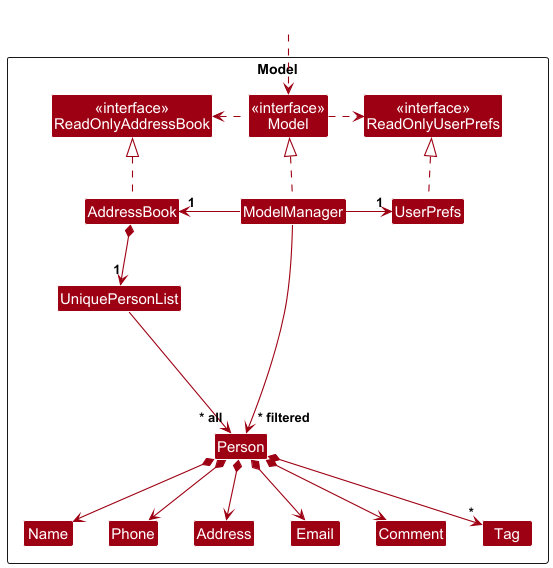

The diagram above was rendered by PlantUML. Its source (embedded in the PNG):
@startuml
!include style.puml
skinparam arrowThickness 1.1
skinparam arrowColor MODEL_COLOR
skinparam classBackgroundColor MODEL_COLOR

Package Model as ModelPackage <<Rectangle>>{
Class "<<interface>>\nReadOnlyAddressBook" as ReadOnlyAddressBook
Class "<<interface>>\nReadOnlyUserPrefs" as ReadOnlyUserPrefs
Class "<<interface>>\nModel" as Model
Class AddressBook
Class ModelManager
Class UserPrefs

Class UniquePersonList
Class Person
Class Address
Class Email
Class Name
Class Phone
Class Comment
Class Tag

Class I #FFFFFF
}

Class HiddenOutside #FFFFFF
HiddenOutside ..> Model

AddressBook .up.|> ReadOnlyAddressBook

ModelManager .up.|> Model
Model .right.> ReadOnlyUserPrefs
Model .left.> ReadOnlyAddressBook
ModelManager -left-> "1" AddressBook
ModelManager -right-> "1" UserPrefs
UserPrefs .up.|> ReadOnlyUserPrefs

AddressBook *--> "1" UniquePersonList
UniquePersonList --> "~* all" Person
Person *--> Name
Person *--> Phone
Person *--> Email
Person *--> Comment
Person *--> Address
Person *--> "*" Tag

Person -[hidden]up--> I
UniquePersonList -[hidden]right-> I

Name -[hidden]right-> Phone
Phone -[hidden]right-> Address
Address -[hidden]right-> Email

ModelManager --> "~* filtered" Person
@enduml